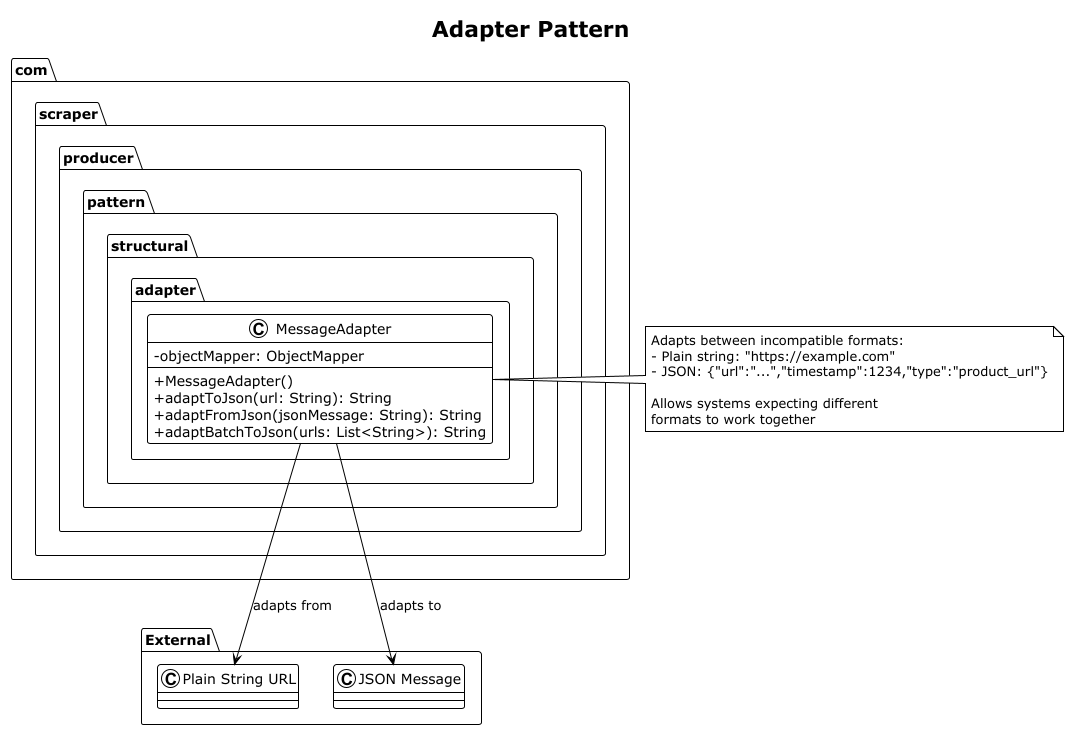

The diagram above was rendered by PlantUML. Its source (embedded in the PNG):
@startuml Adapter
!theme plain
skinparam classAttributeIconSize 0

title Adapter Pattern

package "com.scraper.producer.pattern.structural.adapter" {
  class MessageAdapter {
    - objectMapper: ObjectMapper
    + MessageAdapter()
    + adaptToJson(url: String): String
    + adaptFromJson(jsonMessage: String): String
    + adaptBatchToJson(urls: List<String>): String
  }
}

package "External" {
  class "Plain String URL" as PlainString
  class "JSON Message" as JSONMessage
}

MessageAdapter --> PlainString : adapts from
MessageAdapter --> JSONMessage : adapts to

note right of MessageAdapter
  Adapts between incompatible formats:
  - Plain string: "https://example.com"
  - JSON: {"url":"...","timestamp":1234,"type":"product_url"}
  
  Allows systems expecting different
  formats to work together
end note

@enduml